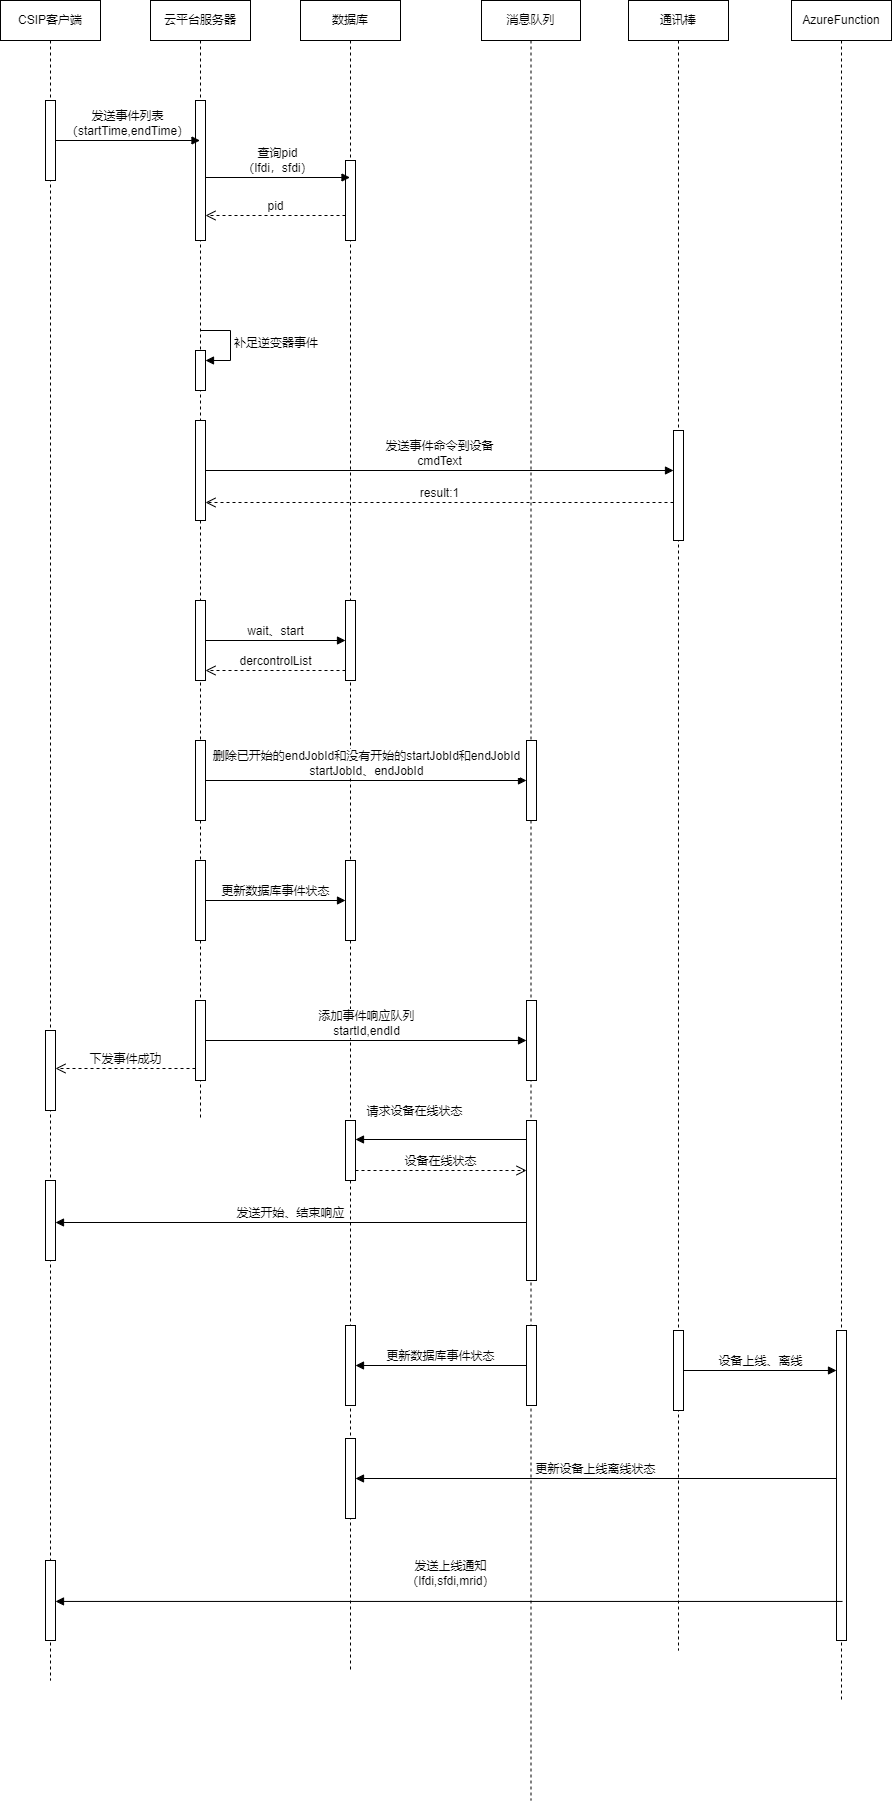

The diagram above was exported from draw.io. Its source (the exported page's mxGraphModel, read from the mxfile embedded in the PNG):
<mxGraphModel dx="1414" dy="745" grid="1" gridSize="10" guides="1" tooltips="1" connect="1" arrows="1" fold="1" page="1" pageScale="1" pageWidth="827" pageHeight="1169" math="0" shadow="0">
  <root>
    <mxCell id="0" />
    <mxCell id="1" parent="0" />
    <mxCell id="QqNZRHUUIGRlBDbkEJo5-1" parent="1" style="shape=umlLifeline;perimeter=lifelinePerimeter;whiteSpace=wrap;html=1;container=1;dropTarget=0;collapsible=0;recursiveResize=0;outlineConnect=0;portConstraint=eastwest;newEdgeStyle={&quot;curved&quot;:0,&quot;rounded&quot;:0};" value="CSIP客户端" vertex="1">
      <mxGeometry height="1680" width="100" x="110" y="210" as="geometry" />
    </mxCell>
    <mxCell id="QqNZRHUUIGRlBDbkEJo5-6" parent="QqNZRHUUIGRlBDbkEJo5-1" style="html=1;points=[[0,0,0,0,5],[0,1,0,0,-5],[1,0,0,0,5],[1,1,0,0,-5]];perimeter=orthogonalPerimeter;outlineConnect=0;targetShapes=umlLifeline;portConstraint=eastwest;newEdgeStyle={&quot;curved&quot;:0,&quot;rounded&quot;:0};" value="" vertex="1">
      <mxGeometry height="80" width="10" x="45" y="100" as="geometry" />
    </mxCell>
    <mxCell id="QqNZRHUUIGRlBDbkEJo5-43" parent="QqNZRHUUIGRlBDbkEJo5-1" style="html=1;points=[[0,0,0,0,5],[0,1,0,0,-5],[1,0,0,0,5],[1,1,0,0,-5]];perimeter=orthogonalPerimeter;outlineConnect=0;targetShapes=umlLifeline;portConstraint=eastwest;newEdgeStyle={&quot;curved&quot;:0,&quot;rounded&quot;:0};" value="" vertex="1">
      <mxGeometry height="80" width="10" x="45" y="1030" as="geometry" />
    </mxCell>
    <mxCell id="6vfjN3b3DLhUcDOzzqTn-2" parent="QqNZRHUUIGRlBDbkEJo5-1" style="html=1;points=[[0,0,0,0,5],[0,1,0,0,-5],[1,0,0,0,5],[1,1,0,0,-5]];perimeter=orthogonalPerimeter;outlineConnect=0;targetShapes=umlLifeline;portConstraint=eastwest;newEdgeStyle={&quot;curved&quot;:0,&quot;rounded&quot;:0};" value="" vertex="1">
      <mxGeometry height="80" width="10" x="45" y="1180" as="geometry" />
    </mxCell>
    <mxCell id="6vfjN3b3DLhUcDOzzqTn-20" parent="QqNZRHUUIGRlBDbkEJo5-1" style="html=1;points=[[0,0,0,0,5],[0,1,0,0,-5],[1,0,0,0,5],[1,1,0,0,-5]];perimeter=orthogonalPerimeter;outlineConnect=0;targetShapes=umlLifeline;portConstraint=eastwest;newEdgeStyle={&quot;curved&quot;:0,&quot;rounded&quot;:0};" value="" vertex="1">
      <mxGeometry height="80" width="10" x="45" y="1560" as="geometry" />
    </mxCell>
    <mxCell id="QqNZRHUUIGRlBDbkEJo5-2" parent="1" style="shape=umlLifeline;perimeter=lifelinePerimeter;whiteSpace=wrap;html=1;container=1;dropTarget=0;collapsible=0;recursiveResize=0;outlineConnect=0;portConstraint=eastwest;newEdgeStyle={&quot;curved&quot;:0,&quot;rounded&quot;:0};" value="云平台服务器" vertex="1">
      <mxGeometry height="1120" width="100" x="260" y="210" as="geometry" />
    </mxCell>
    <mxCell id="QqNZRHUUIGRlBDbkEJo5-7" parent="QqNZRHUUIGRlBDbkEJo5-2" style="html=1;points=[[0,0,0,0,5],[0,1,0,0,-5],[1,0,0,0,5],[1,1,0,0,-5]];perimeter=orthogonalPerimeter;outlineConnect=0;targetShapes=umlLifeline;portConstraint=eastwest;newEdgeStyle={&quot;curved&quot;:0,&quot;rounded&quot;:0};" value="" vertex="1">
      <mxGeometry height="140" width="10" x="45" y="100" as="geometry" />
    </mxCell>
    <mxCell id="QqNZRHUUIGRlBDbkEJo5-24" parent="QqNZRHUUIGRlBDbkEJo5-2" style="html=1;points=[[0,0,0,0,5],[0,1,0,0,-5],[1,0,0,0,5],[1,1,0,0,-5]];perimeter=orthogonalPerimeter;outlineConnect=0;targetShapes=umlLifeline;portConstraint=eastwest;newEdgeStyle={&quot;curved&quot;:0,&quot;rounded&quot;:0};" value="" vertex="1">
      <mxGeometry height="40" width="10" x="45" y="350" as="geometry" />
    </mxCell>
    <mxCell id="QqNZRHUUIGRlBDbkEJo5-25" edge="1" parent="QqNZRHUUIGRlBDbkEJo5-2" style="html=1;align=left;spacingLeft=2;endArrow=block;rounded=0;edgeStyle=orthogonalEdgeStyle;curved=0;rounded=0;" target="QqNZRHUUIGRlBDbkEJo5-24" value="补足逆变器事件">
      <mxGeometry relative="1" as="geometry">
        <Array as="points">
          <mxPoint x="80" y="360" />
        </Array>
        <mxPoint x="50" y="330" as="sourcePoint" />
      </mxGeometry>
    </mxCell>
    <mxCell id="QqNZRHUUIGRlBDbkEJo5-26" parent="QqNZRHUUIGRlBDbkEJo5-2" style="html=1;points=[[0,0,0,0,5],[0,1,0,0,-5],[1,0,0,0,5],[1,1,0,0,-5]];perimeter=orthogonalPerimeter;outlineConnect=0;targetShapes=umlLifeline;portConstraint=eastwest;newEdgeStyle={&quot;curved&quot;:0,&quot;rounded&quot;:0};" value="" vertex="1">
      <mxGeometry height="100" width="10" x="45" y="420" as="geometry" />
    </mxCell>
    <mxCell id="QqNZRHUUIGRlBDbkEJo5-29" parent="QqNZRHUUIGRlBDbkEJo5-2" style="html=1;points=[[0,0,0,0,5],[0,1,0,0,-5],[1,0,0,0,5],[1,1,0,0,-5]];perimeter=orthogonalPerimeter;outlineConnect=0;targetShapes=umlLifeline;portConstraint=eastwest;newEdgeStyle={&quot;curved&quot;:0,&quot;rounded&quot;:0};" value="" vertex="1">
      <mxGeometry height="80" width="10" x="45" y="600" as="geometry" />
    </mxCell>
    <mxCell id="QqNZRHUUIGRlBDbkEJo5-33" parent="QqNZRHUUIGRlBDbkEJo5-2" style="html=1;points=[[0,0,0,0,5],[0,1,0,0,-5],[1,0,0,0,5],[1,1,0,0,-5]];perimeter=orthogonalPerimeter;outlineConnect=0;targetShapes=umlLifeline;portConstraint=eastwest;newEdgeStyle={&quot;curved&quot;:0,&quot;rounded&quot;:0};" value="" vertex="1">
      <mxGeometry height="80" width="10" x="45" y="740" as="geometry" />
    </mxCell>
    <mxCell id="QqNZRHUUIGRlBDbkEJo5-36" parent="QqNZRHUUIGRlBDbkEJo5-2" style="html=1;points=[[0,0,0,0,5],[0,1,0,0,-5],[1,0,0,0,5],[1,1,0,0,-5]];perimeter=orthogonalPerimeter;outlineConnect=0;targetShapes=umlLifeline;portConstraint=eastwest;newEdgeStyle={&quot;curved&quot;:0,&quot;rounded&quot;:0};" value="" vertex="1">
      <mxGeometry height="80" width="10" x="45" y="860" as="geometry" />
    </mxCell>
    <mxCell id="QqNZRHUUIGRlBDbkEJo5-39" parent="QqNZRHUUIGRlBDbkEJo5-2" style="html=1;points=[[0,0,0,0,5],[0,1,0,0,-5],[1,0,0,0,5],[1,1,0,0,-5]];perimeter=orthogonalPerimeter;outlineConnect=0;targetShapes=umlLifeline;portConstraint=eastwest;newEdgeStyle={&quot;curved&quot;:0,&quot;rounded&quot;:0};" value="" vertex="1">
      <mxGeometry height="80" width="10" x="45" y="1000" as="geometry" />
    </mxCell>
    <mxCell id="QqNZRHUUIGRlBDbkEJo5-3" parent="1" style="shape=umlLifeline;perimeter=lifelinePerimeter;whiteSpace=wrap;html=1;container=1;dropTarget=0;collapsible=0;recursiveResize=0;outlineConnect=0;portConstraint=eastwest;newEdgeStyle={&quot;curved&quot;:0,&quot;rounded&quot;:0};" value="数据库" vertex="1">
      <mxGeometry height="1670" width="100" x="410" y="210" as="geometry" />
    </mxCell>
    <mxCell id="QqNZRHUUIGRlBDbkEJo5-13" parent="QqNZRHUUIGRlBDbkEJo5-3" style="html=1;points=[[0,0,0,0,5],[0,1,0,0,-5],[1,0,0,0,5],[1,1,0,0,-5]];perimeter=orthogonalPerimeter;outlineConnect=0;targetShapes=umlLifeline;portConstraint=eastwest;newEdgeStyle={&quot;curved&quot;:0,&quot;rounded&quot;:0};" value="" vertex="1">
      <mxGeometry height="80" width="10" x="45" y="160" as="geometry" />
    </mxCell>
    <mxCell id="QqNZRHUUIGRlBDbkEJo5-31" parent="QqNZRHUUIGRlBDbkEJo5-3" style="html=1;points=[[0,0,0,0,5],[0,1,0,0,-5],[1,0,0,0,5],[1,1,0,0,-5]];perimeter=orthogonalPerimeter;outlineConnect=0;targetShapes=umlLifeline;portConstraint=eastwest;newEdgeStyle={&quot;curved&quot;:0,&quot;rounded&quot;:0};" value="" vertex="1">
      <mxGeometry height="80" width="10" x="45" y="600" as="geometry" />
    </mxCell>
    <mxCell id="QqNZRHUUIGRlBDbkEJo5-37" parent="QqNZRHUUIGRlBDbkEJo5-3" style="html=1;points=[[0,0,0,0,5],[0,1,0,0,-5],[1,0,0,0,5],[1,1,0,0,-5]];perimeter=orthogonalPerimeter;outlineConnect=0;targetShapes=umlLifeline;portConstraint=eastwest;newEdgeStyle={&quot;curved&quot;:0,&quot;rounded&quot;:0};" value="" vertex="1">
      <mxGeometry height="80" width="10" x="45" y="860" as="geometry" />
    </mxCell>
    <mxCell id="6vfjN3b3DLhUcDOzzqTn-5" parent="QqNZRHUUIGRlBDbkEJo5-3" style="html=1;points=[[0,0,0,0,5],[0,1,0,0,-5],[1,0,0,0,5],[1,1,0,0,-5]];perimeter=orthogonalPerimeter;outlineConnect=0;targetShapes=umlLifeline;portConstraint=eastwest;newEdgeStyle={&quot;curved&quot;:0,&quot;rounded&quot;:0};" value="" vertex="1">
      <mxGeometry height="80" width="10" x="45" y="1325" as="geometry" />
    </mxCell>
    <mxCell id="6vfjN3b3DLhUcDOzzqTn-9" parent="QqNZRHUUIGRlBDbkEJo5-3" style="html=1;points=[[0,0,0,0,5],[0,1,0,0,-5],[1,0,0,0,5],[1,1,0,0,-5]];perimeter=orthogonalPerimeter;outlineConnect=0;targetShapes=umlLifeline;portConstraint=eastwest;newEdgeStyle={&quot;curved&quot;:0,&quot;rounded&quot;:0};" value="" vertex="1">
      <mxGeometry height="60" width="10" x="45" y="1120" as="geometry" />
    </mxCell>
    <mxCell id="6vfjN3b3DLhUcDOzzqTn-18" parent="QqNZRHUUIGRlBDbkEJo5-3" style="html=1;points=[[0,0,0,0,5],[0,1,0,0,-5],[1,0,0,0,5],[1,1,0,0,-5]];perimeter=orthogonalPerimeter;outlineConnect=0;targetShapes=umlLifeline;portConstraint=eastwest;newEdgeStyle={&quot;curved&quot;:0,&quot;rounded&quot;:0};" value="" vertex="1">
      <mxGeometry height="80" width="10" x="45" y="1438" as="geometry" />
    </mxCell>
    <mxCell id="QqNZRHUUIGRlBDbkEJo5-4" parent="1" style="shape=umlLifeline;perimeter=lifelinePerimeter;whiteSpace=wrap;html=1;container=1;dropTarget=0;collapsible=0;recursiveResize=0;outlineConnect=0;portConstraint=eastwest;newEdgeStyle={&quot;curved&quot;:0,&quot;rounded&quot;:0};" value="通讯棒" vertex="1">
      <mxGeometry height="1650" width="100" x="738" y="210" as="geometry" />
    </mxCell>
    <mxCell id="QqNZRHUUIGRlBDbkEJo5-21" parent="QqNZRHUUIGRlBDbkEJo5-4" style="html=1;points=[[0,0,0,0,5],[0,1,0,0,-5],[1,0,0,0,5],[1,1,0,0,-5]];perimeter=orthogonalPerimeter;outlineConnect=0;targetShapes=umlLifeline;portConstraint=eastwest;newEdgeStyle={&quot;curved&quot;:0,&quot;rounded&quot;:0};" value="" vertex="1">
      <mxGeometry height="110" width="10" x="45" y="430" as="geometry" />
    </mxCell>
    <mxCell id="6vfjN3b3DLhUcDOzzqTn-14" parent="QqNZRHUUIGRlBDbkEJo5-4" style="html=1;points=[[0,0,0,0,5],[0,1,0,0,-5],[1,0,0,0,5],[1,1,0,0,-5]];perimeter=orthogonalPerimeter;outlineConnect=0;targetShapes=umlLifeline;portConstraint=eastwest;newEdgeStyle={&quot;curved&quot;:0,&quot;rounded&quot;:0};" value="" vertex="1">
      <mxGeometry height="80" width="10" x="45" y="1330" as="geometry" />
    </mxCell>
    <mxCell id="QqNZRHUUIGRlBDbkEJo5-5" parent="1" style="shape=umlLifeline;perimeter=lifelinePerimeter;whiteSpace=wrap;html=1;container=1;dropTarget=0;collapsible=0;recursiveResize=0;outlineConnect=0;portConstraint=eastwest;newEdgeStyle={&quot;curved&quot;:0,&quot;rounded&quot;:0};" value="消息队列" vertex="1">
      <mxGeometry height="1800" width="99" x="591" y="210" as="geometry" />
    </mxCell>
    <mxCell id="QqNZRHUUIGRlBDbkEJo5-34" parent="QqNZRHUUIGRlBDbkEJo5-5" style="html=1;points=[[0,0,0,0,5],[0,1,0,0,-5],[1,0,0,0,5],[1,1,0,0,-5]];perimeter=orthogonalPerimeter;outlineConnect=0;targetShapes=umlLifeline;portConstraint=eastwest;newEdgeStyle={&quot;curved&quot;:0,&quot;rounded&quot;:0};" value="" vertex="1">
      <mxGeometry height="80" width="10" x="45" y="740" as="geometry" />
    </mxCell>
    <mxCell id="QqNZRHUUIGRlBDbkEJo5-40" parent="QqNZRHUUIGRlBDbkEJo5-5" style="html=1;points=[[0,0,0,0,5],[0,1,0,0,-5],[1,0,0,0,5],[1,1,0,0,-5]];perimeter=orthogonalPerimeter;outlineConnect=0;targetShapes=umlLifeline;portConstraint=eastwest;newEdgeStyle={&quot;curved&quot;:0,&quot;rounded&quot;:0};" value="" vertex="1">
      <mxGeometry height="80" width="10" x="45" y="1000" as="geometry" />
    </mxCell>
    <mxCell id="6vfjN3b3DLhUcDOzzqTn-1" parent="QqNZRHUUIGRlBDbkEJo5-5" style="html=1;points=[[0,0,0,0,5],[0,1,0,0,-5],[1,0,0,0,5],[1,1,0,0,-5]];perimeter=orthogonalPerimeter;outlineConnect=0;targetShapes=umlLifeline;portConstraint=eastwest;newEdgeStyle={&quot;curved&quot;:0,&quot;rounded&quot;:0};" value="" vertex="1">
      <mxGeometry height="160" width="10" x="45" y="1120" as="geometry" />
    </mxCell>
    <mxCell id="6vfjN3b3DLhUcDOzzqTn-4" parent="QqNZRHUUIGRlBDbkEJo5-5" style="html=1;points=[[0,0,0,0,5],[0,1,0,0,-5],[1,0,0,0,5],[1,1,0,0,-5]];perimeter=orthogonalPerimeter;outlineConnect=0;targetShapes=umlLifeline;portConstraint=eastwest;newEdgeStyle={&quot;curved&quot;:0,&quot;rounded&quot;:0};" value="" vertex="1">
      <mxGeometry height="80" width="10" x="45" y="1325" as="geometry" />
    </mxCell>
    <mxCell id="QqNZRHUUIGRlBDbkEJo5-9" edge="1" parent="1" source="QqNZRHUUIGRlBDbkEJo5-6" style="html=1;verticalAlign=bottom;endArrow=block;curved=0;rounded=0;" target="QqNZRHUUIGRlBDbkEJo5-2" value="发送事件列表&lt;div&gt;（startTime,endTime）&lt;/div&gt;">
      <mxGeometry relative="1" width="80" x="-0.0035" as="geometry">
        <mxPoint as="offset" />
        <mxPoint x="170" y="350" as="sourcePoint" />
        <mxPoint x="250" y="350" as="targetPoint" />
      </mxGeometry>
    </mxCell>
    <mxCell id="QqNZRHUUIGRlBDbkEJo5-12" edge="1" parent="1" style="html=1;verticalAlign=bottom;endArrow=block;curved=0;rounded=0;" value="查询pid&lt;div&gt;（lfdi，sfdi）&lt;/div&gt;">
      <mxGeometry relative="1" width="80" x="-0.0035" as="geometry">
        <mxPoint as="offset" />
        <mxPoint x="315" y="387" as="sourcePoint" />
        <mxPoint x="459.5" y="387" as="targetPoint" />
      </mxGeometry>
    </mxCell>
    <mxCell id="QqNZRHUUIGRlBDbkEJo5-14" edge="1" parent="1" style="html=1;verticalAlign=bottom;endArrow=open;dashed=1;endSize=8;curved=0;rounded=0;" value="pid">
      <mxGeometry relative="1" as="geometry">
        <mxPoint as="offset" />
        <mxPoint x="455" y="425" as="sourcePoint" />
        <mxPoint x="315" y="425" as="targetPoint" />
      </mxGeometry>
    </mxCell>
    <mxCell id="QqNZRHUUIGRlBDbkEJo5-27" edge="1" parent="1" source="QqNZRHUUIGRlBDbkEJo5-26" style="html=1;verticalAlign=bottom;endArrow=block;curved=0;rounded=0;" target="QqNZRHUUIGRlBDbkEJo5-21" value="发送事件命令到设备&lt;div&gt;cmdText&lt;/div&gt;">
      <mxGeometry relative="1" width="80" as="geometry">
        <mxPoint as="offset" />
        <mxPoint x="320" y="660" as="sourcePoint" />
        <mxPoint x="760.5" y="660" as="targetPoint" />
      </mxGeometry>
    </mxCell>
    <mxCell id="QqNZRHUUIGRlBDbkEJo5-28" edge="1" parent="1" source="QqNZRHUUIGRlBDbkEJo5-21" style="html=1;verticalAlign=bottom;endArrow=open;dashed=1;endSize=8;curved=0;rounded=0;" value="result:1">
      <mxGeometry relative="1" as="geometry">
        <mxPoint as="offset" />
        <mxPoint x="755" y="712" as="sourcePoint" />
        <mxPoint x="315" y="712" as="targetPoint" />
      </mxGeometry>
    </mxCell>
    <mxCell id="QqNZRHUUIGRlBDbkEJo5-30" edge="1" parent="1" source="QqNZRHUUIGRlBDbkEJo5-29" style="html=1;verticalAlign=bottom;endArrow=block;curved=0;rounded=0;" target="QqNZRHUUIGRlBDbkEJo5-31" value="wait、start">
      <mxGeometry relative="1" width="80" as="geometry">
        <mxPoint as="offset" />
        <mxPoint x="330" y="840" as="sourcePoint" />
        <mxPoint x="410" y="840" as="targetPoint" />
      </mxGeometry>
    </mxCell>
    <mxCell id="QqNZRHUUIGRlBDbkEJo5-32" edge="1" parent="1" style="html=1;verticalAlign=bottom;endArrow=open;dashed=1;endSize=8;curved=0;rounded=0;" value="dercontrolList">
      <mxGeometry relative="1" as="geometry">
        <mxPoint x="455" y="880" as="sourcePoint" />
        <mxPoint x="315" y="880" as="targetPoint" />
      </mxGeometry>
    </mxCell>
    <mxCell id="QqNZRHUUIGRlBDbkEJo5-35" edge="1" parent="1" source="QqNZRHUUIGRlBDbkEJo5-33" style="html=1;verticalAlign=bottom;endArrow=block;curved=0;rounded=0;" target="QqNZRHUUIGRlBDbkEJo5-34" value="&lt;div&gt;删除已开始的endJobId和没有开始的startJobId和endJobId&lt;/div&gt;startJobId、endJobId">
      <mxGeometry relative="1" width="80" as="geometry">
        <mxPoint as="offset" />
        <mxPoint x="370" y="990" as="sourcePoint" />
        <mxPoint x="450" y="990" as="targetPoint" />
      </mxGeometry>
    </mxCell>
    <mxCell id="QqNZRHUUIGRlBDbkEJo5-38" edge="1" parent="1" source="QqNZRHUUIGRlBDbkEJo5-36" style="html=1;verticalAlign=bottom;endArrow=block;curved=0;rounded=0;" target="QqNZRHUUIGRlBDbkEJo5-37" value="更新数据库事件状态">
      <mxGeometry relative="1" width="80" as="geometry">
        <mxPoint as="offset" />
        <mxPoint x="350" y="1110" as="sourcePoint" />
        <mxPoint x="430" y="1110" as="targetPoint" />
      </mxGeometry>
    </mxCell>
    <mxCell id="QqNZRHUUIGRlBDbkEJo5-41" edge="1" parent="1" source="QqNZRHUUIGRlBDbkEJo5-39" style="html=1;verticalAlign=bottom;endArrow=block;curved=0;rounded=0;" target="QqNZRHUUIGRlBDbkEJo5-40" value="添加事件响应队列&lt;div&gt;startId,endId&lt;/div&gt;">
      <mxGeometry relative="1" width="80" as="geometry">
        <mxPoint x="350" y="1250" as="sourcePoint" />
        <mxPoint x="430" y="1250" as="targetPoint" />
      </mxGeometry>
    </mxCell>
    <mxCell id="QqNZRHUUIGRlBDbkEJo5-44" edge="1" parent="1" style="html=1;verticalAlign=bottom;endArrow=open;dashed=1;endSize=8;curved=0;rounded=0;" value="下发事件成功">
      <mxGeometry relative="1" as="geometry">
        <mxPoint x="305" y="1278" as="sourcePoint" />
        <mxPoint x="165" y="1278" as="targetPoint" />
      </mxGeometry>
    </mxCell>
    <mxCell id="6vfjN3b3DLhUcDOzzqTn-7" edge="1" parent="1" source="6vfjN3b3DLhUcDOzzqTn-4" style="html=1;verticalAlign=bottom;endArrow=block;curved=0;rounded=0;" target="6vfjN3b3DLhUcDOzzqTn-5" value="更新数据库事件状态">
      <mxGeometry relative="1" width="80" as="geometry">
        <mxPoint as="offset" />
        <mxPoint x="500" y="1695" as="sourcePoint" />
        <mxPoint x="580" y="1695" as="targetPoint" />
      </mxGeometry>
    </mxCell>
    <mxCell id="6vfjN3b3DLhUcDOzzqTn-8" edge="1" parent="1" source="6vfjN3b3DLhUcDOzzqTn-1" style="html=1;verticalAlign=bottom;endArrow=block;curved=0;rounded=0;" value="发送开始、结束响应">
      <mxGeometry relative="1" width="80" as="geometry">
        <mxPoint x="595" y="1432" as="sourcePoint" />
        <mxPoint x="165" y="1432" as="targetPoint" />
      </mxGeometry>
    </mxCell>
    <mxCell id="6vfjN3b3DLhUcDOzzqTn-10" edge="1" parent="1" source="6vfjN3b3DLhUcDOzzqTn-1" style="html=1;verticalAlign=bottom;endArrow=block;curved=0;rounded=0;" value="请求设备在线状态">
      <mxGeometry relative="1" width="80" x="0.3077" y="-19" as="geometry">
        <mxPoint as="offset" />
        <mxPoint x="595" y="1349" as="sourcePoint" />
        <mxPoint x="465" y="1349" as="targetPoint" />
      </mxGeometry>
    </mxCell>
    <mxCell id="6vfjN3b3DLhUcDOzzqTn-11" edge="1" parent="1" style="html=1;verticalAlign=bottom;endArrow=open;dashed=1;endSize=8;curved=0;rounded=0;" target="6vfjN3b3DLhUcDOzzqTn-1" value="设备在线状态">
      <mxGeometry relative="1" x="-0.0037" as="geometry">
        <mxPoint as="offset" />
        <mxPoint x="465" y="1380" as="sourcePoint" />
        <mxPoint x="600" y="1380" as="targetPoint" />
      </mxGeometry>
    </mxCell>
    <mxCell id="6vfjN3b3DLhUcDOzzqTn-13" parent="1" style="shape=umlLifeline;perimeter=lifelinePerimeter;whiteSpace=wrap;html=1;container=1;dropTarget=0;collapsible=0;recursiveResize=0;outlineConnect=0;portConstraint=eastwest;newEdgeStyle={&quot;curved&quot;:0,&quot;rounded&quot;:0};" value="AzureFunction" vertex="1">
      <mxGeometry height="1700" width="100" x="901" y="210" as="geometry" />
    </mxCell>
    <mxCell id="6vfjN3b3DLhUcDOzzqTn-15" parent="6vfjN3b3DLhUcDOzzqTn-13" style="html=1;points=[[0,0,0,0,5],[0,1,0,0,-5],[1,0,0,0,5],[1,1,0,0,-5]];perimeter=orthogonalPerimeter;outlineConnect=0;targetShapes=umlLifeline;portConstraint=eastwest;newEdgeStyle={&quot;curved&quot;:0,&quot;rounded&quot;:0};" value="" vertex="1">
      <mxGeometry height="310" width="10" x="45" y="1330" as="geometry" />
    </mxCell>
    <mxCell id="6vfjN3b3DLhUcDOzzqTn-19" edge="1" parent="1" style="html=1;verticalAlign=bottom;endArrow=block;curved=0;rounded=0;" value="更新设备上线离线状态">
      <mxGeometry relative="1" width="80" x="0.0014" as="geometry">
        <mxPoint as="offset" />
        <mxPoint x="946" y="1688" as="sourcePoint" />
        <mxPoint x="465" y="1688" as="targetPoint" />
      </mxGeometry>
    </mxCell>
    <mxCell id="6vfjN3b3DLhUcDOzzqTn-16" edge="1" parent="1" source="6vfjN3b3DLhUcDOzzqTn-14" style="html=1;verticalAlign=bottom;endArrow=block;curved=0;rounded=0;" target="6vfjN3b3DLhUcDOzzqTn-15" value="设备上线、离线">
      <mxGeometry relative="1" width="80" as="geometry">
        <mxPoint x="831" y="1580" as="sourcePoint" />
        <mxPoint x="911" y="1580" as="targetPoint" />
      </mxGeometry>
    </mxCell>
    <mxCell id="6vfjN3b3DLhUcDOzzqTn-22" edge="1" parent="1" source="6vfjN3b3DLhUcDOzzqTn-15" style="html=1;verticalAlign=bottom;endArrow=block;curved=0;rounded=0;exitX=0.6;exitY=0.874;exitDx=0;exitDy=0;exitPerimeter=0;" target="6vfjN3b3DLhUcDOzzqTn-20" value="发送上线通知&lt;div&gt;（lfdi,sfdi,mrid）&lt;/div&gt;">
      <mxGeometry relative="1" width="80" x="-0.0038" y="-11" as="geometry">
        <mxPoint as="offset" />
        <mxPoint x="580" y="1830" as="sourcePoint" />
        <mxPoint x="660" y="1830" as="targetPoint" />
      </mxGeometry>
    </mxCell>
  </root>
</mxGraphModel>